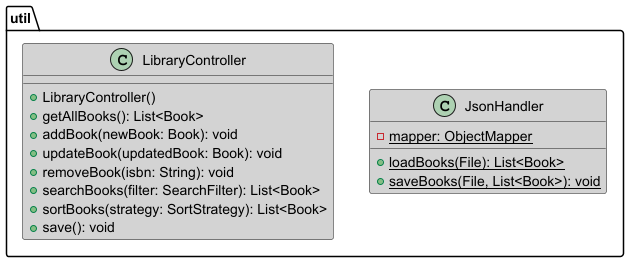

The diagram above was rendered by PlantUML. Its source (embedded in the PNG):
@startuml Util Diagram

skinparam class {
    BackgroundColor LightGray
}

package "util" {

    class JsonHandler {
        - {static} mapper: ObjectMapper
        + {static} loadBooks(File): List<Book>
        + {static} saveBooks(File, List<Book>): void
    }

    class LibraryController {
    + LibraryController()
    + getAllBooks(): List<Book>
    + addBook(newBook: Book): void
    + updateBook(updatedBook: Book): void
    + removeBook(isbn: String): void
    + searchBooks(filter: SearchFilter): List<Book>
    + sortBooks(strategy: SortStrategy): List<Book>
    + save(): void
    }
}

@enduml